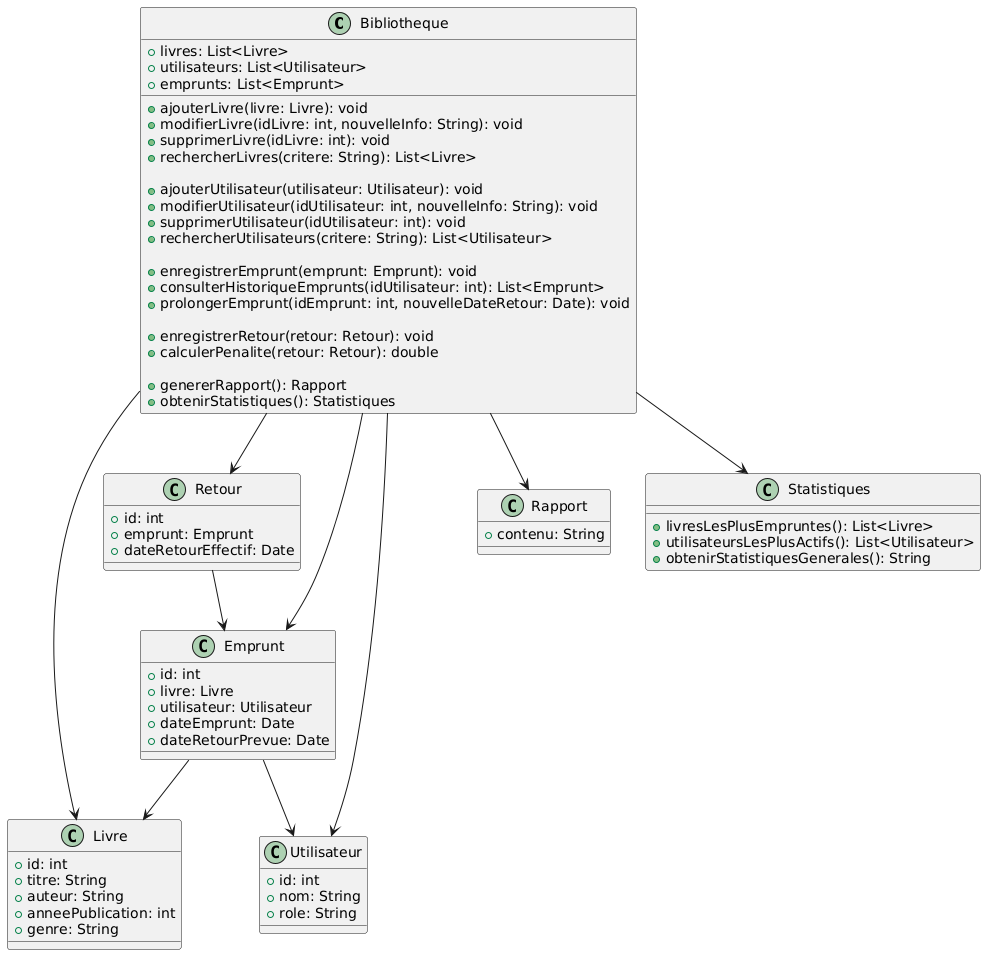

The diagram above was rendered by PlantUML. Its source (embedded in the PNG):
@startuml
class Bibliotheque {
    +livres: List<Livre>
    +utilisateurs: List<Utilisateur>
    +emprunts: List<Emprunt>

    +ajouterLivre(livre: Livre): void
    +modifierLivre(idLivre: int, nouvelleInfo: String): void
    +supprimerLivre(idLivre: int): void
    +rechercherLivres(critere: String): List<Livre>

    +ajouterUtilisateur(utilisateur: Utilisateur): void
    +modifierUtilisateur(idUtilisateur: int, nouvelleInfo: String): void
    +supprimerUtilisateur(idUtilisateur: int): void
    +rechercherUtilisateurs(critere: String): List<Utilisateur>

    +enregistrerEmprunt(emprunt: Emprunt): void
    +consulterHistoriqueEmprunts(idUtilisateur: int): List<Emprunt>
    +prolongerEmprunt(idEmprunt: int, nouvelleDateRetour: Date): void

    +enregistrerRetour(retour: Retour): void
    +calculerPenalite(retour: Retour): double

    +genererRapport(): Rapport
    +obtenirStatistiques(): Statistiques
}

class Livre {
    +id: int
    +titre: String
    +auteur: String
    +anneePublication: int
    +genre: String
}

class Utilisateur {
    +id: int
    +nom: String
    +role: String
}

class Emprunt {
    +id: int
    +livre: Livre
    +utilisateur: Utilisateur
    +dateEmprunt: Date
    +dateRetourPrevue: Date
}

class Retour {
    +id: int
    +emprunt: Emprunt
    +dateRetourEffectif: Date
}

class Rapport {
    +contenu: String
}

class Statistiques {
    +livresLesPlusEmpruntes(): List<Livre>
    +utilisateursLesPlusActifs(): List<Utilisateur>
    +obtenirStatistiquesGenerales(): String
}

Bibliotheque --> Livre
Bibliotheque --> Utilisateur
Bibliotheque --> Emprunt
Bibliotheque --> Retour
Bibliotheque --> Rapport
Bibliotheque --> Statistiques
Emprunt --> Livre
Emprunt --> Utilisateur
Retour --> Emprunt
@enduml